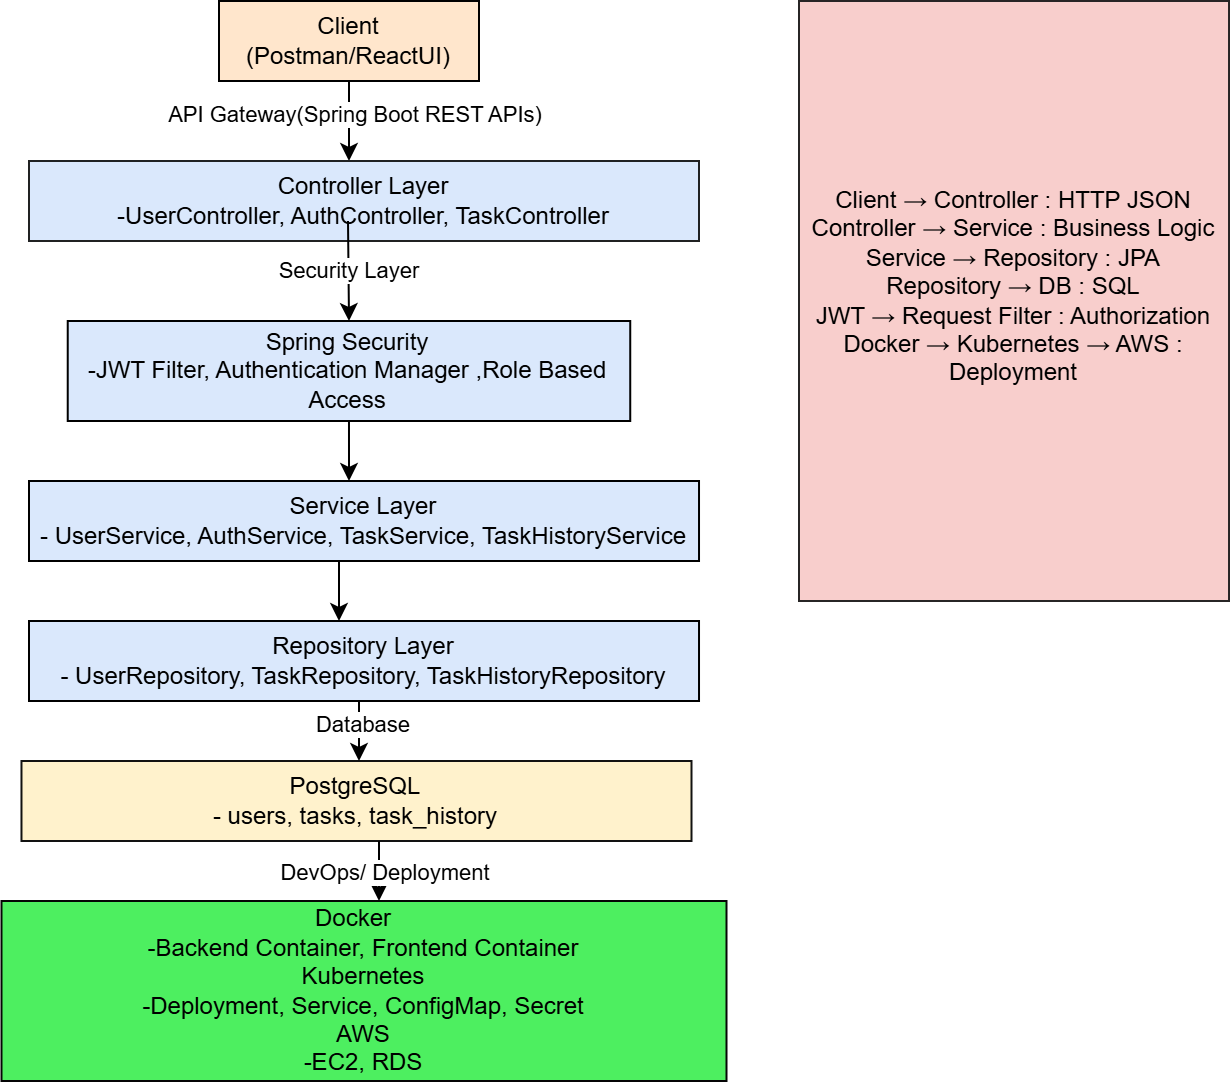

The diagram above was exported from draw.io. Its source (the exported page's mxGraphModel, read from the mxfile embedded in the PNG):
<mxGraphModel dx="872" dy="537" grid="1" gridSize="10" guides="1" tooltips="1" connect="1" arrows="1" fold="1" page="1" pageScale="1" pageWidth="850" pageHeight="1100" math="0" shadow="0">
  <root>
    <mxCell id="0" />
    <mxCell id="1" parent="0" />
    <mxCell id="NCO_COytzOeVEa5gGASa-1" parent="1" style="rounded=0;whiteSpace=wrap;html=1;fillColor=#ffe6cc;strokeColor=light-dark(#000000,#996500);" value="Client&lt;div&gt;(Postman/ReactUI)&lt;/div&gt;" vertex="1">
      <mxGeometry height="40" width="130" x="320" y="20" as="geometry" />
    </mxCell>
    <mxCell id="NCO_COytzOeVEa5gGASa-2" edge="1" parent="1" source="NCO_COytzOeVEa5gGASa-1" style="endArrow=classic;html=1;rounded=0;exitX=0.5;exitY=1;exitDx=0;exitDy=0;" value="">
      <mxGeometry height="50" relative="1" width="50" as="geometry">
        <mxPoint x="384.5" y="90" as="sourcePoint" />
        <mxPoint x="385" y="100" as="targetPoint" />
      </mxGeometry>
    </mxCell>
    <mxCell id="NCO_COytzOeVEa5gGASa-4" connectable="0" parent="NCO_COytzOeVEa5gGASa-2" style="edgeLabel;html=1;align=center;verticalAlign=middle;resizable=0;points=[];" value="API Gateway(Spring Boot REST APIs)" vertex="1">
      <mxGeometry relative="1" x="-0.2" y="2" as="geometry">
        <mxPoint as="offset" />
      </mxGeometry>
    </mxCell>
    <mxCell id="NCO_COytzOeVEa5gGASa-3" parent="1" style="rounded=0;whiteSpace=wrap;html=1;fillColor=#dae8fc;strokeColor=light-dark(#202122, #5c79a3);" value="Controller Layer&lt;div&gt;-UserController,&amp;nbsp;&lt;span style=&quot;background-color: transparent; color: light-dark(rgb(0, 0, 0), rgb(255, 255, 255));&quot;&gt;AuthController,&amp;nbsp;&lt;/span&gt;&lt;span style=&quot;background-color: transparent; color: light-dark(rgb(0, 0, 0), rgb(255, 255, 255));&quot;&gt;TaskController&lt;/span&gt;&lt;/div&gt;" vertex="1">
      <mxGeometry height="40" width="335" x="225" y="100" as="geometry" />
    </mxCell>
    <mxCell id="NCO_COytzOeVEa5gGASa-6" parent="1" style="rounded=0;whiteSpace=wrap;html=1;fillColor=#dae8fc;strokeColor=#000000;" value="Spring Security&lt;div&gt;-JWT Filter,&amp;nbsp;&lt;span style=&quot;background-color: transparent; color: light-dark(rgb(0, 0, 0), rgb(255, 255, 255));&quot;&gt;Authentication Manager ,&lt;/span&gt;&lt;span style=&quot;background-color: transparent; color: light-dark(rgb(0, 0, 0), rgb(255, 255, 255));&quot;&gt;Role Based Access&lt;/span&gt;&lt;/div&gt;" vertex="1">
      <mxGeometry height="50" width="281.25" x="244.37" y="180" as="geometry" />
    </mxCell>
    <mxCell id="NCO_COytzOeVEa5gGASa-8" edge="1" parent="1" source="NCO_COytzOeVEa5gGASa-6" style="endArrow=classic;html=1;rounded=0;exitX=0.5;exitY=1;exitDx=0;exitDy=0;" value="">
      <mxGeometry height="50" relative="1" width="50" as="geometry">
        <mxPoint x="400" y="310" as="sourcePoint" />
        <mxPoint x="385" y="260" as="targetPoint" />
      </mxGeometry>
    </mxCell>
    <mxCell id="NCO_COytzOeVEa5gGASa-9" parent="1" style="rounded=0;whiteSpace=wrap;html=1;fillColor=#dae8fc;strokeColor=#000000;" value="Service Layer&lt;div&gt;- UserService,&amp;nbsp;&lt;span style=&quot;background-color: transparent; color: light-dark(rgb(0, 0, 0), rgb(255, 255, 255));&quot;&gt;AuthService,&amp;nbsp;&lt;/span&gt;&lt;span style=&quot;background-color: transparent; color: light-dark(rgb(0, 0, 0), rgb(255, 255, 255));&quot;&gt;TaskService,&amp;nbsp;&lt;/span&gt;&lt;span style=&quot;background-color: transparent; color: light-dark(rgb(0, 0, 0), rgb(255, 255, 255));&quot;&gt;TaskHistoryService&lt;/span&gt;&lt;/div&gt;" vertex="1">
      <mxGeometry height="40" width="335.01" x="225" y="260" as="geometry" />
    </mxCell>
    <mxCell id="NCO_COytzOeVEa5gGASa-17" edge="1" parent="1" style="endArrow=classic;html=1;rounded=0;exitX=0.5;exitY=1;exitDx=0;exitDy=0;" value="">
      <mxGeometry height="50" relative="1" width="50" as="geometry">
        <mxPoint x="384.5" y="130" as="sourcePoint" />
        <mxPoint x="385" y="180" as="targetPoint" />
      </mxGeometry>
    </mxCell>
    <mxCell id="NCO_COytzOeVEa5gGASa-19" connectable="0" parent="NCO_COytzOeVEa5gGASa-17" style="edgeLabel;html=1;align=center;verticalAlign=middle;resizable=0;points=[];" value="Security Layer" vertex="1">
      <mxGeometry relative="1" x="0.0001" as="geometry">
        <mxPoint as="offset" />
      </mxGeometry>
    </mxCell>
    <mxCell id="NCO_COytzOeVEa5gGASa-20" parent="1" style="rounded=0;whiteSpace=wrap;html=1;fillColor=#fff2cc;strokeColor=light-dark(#121211, #6d5100);" value="PostgreSQL&lt;div&gt;- users, tasks, task_history&lt;/div&gt;" vertex="1">
      <mxGeometry height="40" width="335.01" x="221.24" y="400" as="geometry" />
    </mxCell>
    <mxCell id="NCO_COytzOeVEa5gGASa-21" parent="1" style="rounded=0;whiteSpace=wrap;html=1;fillColor=#dae8fc;strokeColor=#000000;" value="Repository Layer&lt;div&gt;- UserRepository, TaskRepository, TaskHistoryRepository&lt;/div&gt;" vertex="1">
      <mxGeometry height="40" width="335.01" x="225" y="330" as="geometry" />
    </mxCell>
    <mxCell id="NCO_COytzOeVEa5gGASa-22" parent="1" style="rounded=0;whiteSpace=wrap;html=1;fillColor=#f8cecc;strokeColor=light-dark(#272525, #d7817e);" value="&lt;div&gt;Client → Controller : HTTP JSON&lt;/div&gt;&lt;div&gt;Controller → Service : Business Logic&lt;/div&gt;&lt;div&gt;Service → Repository : JPA&lt;/div&gt;&lt;div&gt;Repository → DB : SQL&lt;/div&gt;&lt;div&gt;JWT → Request Filter : Authorization&lt;/div&gt;&lt;div&gt;Docker → Kubernetes → AWS : Deployment&lt;/div&gt;&lt;div&gt;&lt;br&gt;&lt;/div&gt;" vertex="1">
      <mxGeometry height="300" width="215.01" x="610" y="20" as="geometry" />
    </mxCell>
    <mxCell id="NCO_COytzOeVEa5gGASa-23" parent="1" style="rounded=0;whiteSpace=wrap;html=1;fillColor=light-dark(#4def60, #1f2f1e);strokeColor=light-dark(#050505, #446e2c);" value="Docker&amp;nbsp; &amp;nbsp;&lt;div&gt;-Backend Container, Frontend Container&lt;/div&gt;&lt;div&gt;Kubernetes&lt;/div&gt;&lt;div&gt;-Deployment, Service, ConfigMap, Secret&lt;/div&gt;&lt;div&gt;AWS&lt;/div&gt;&lt;div&gt;-EC2, RDS&lt;/div&gt;" vertex="1">
      <mxGeometry height="90" width="362.5" x="211.25" y="470" as="geometry" />
    </mxCell>
    <mxCell id="NCO_COytzOeVEa5gGASa-24" edge="1" parent="1" style="endArrow=classic;html=1;rounded=0;exitX=0.5;exitY=1;exitDx=0;exitDy=0;" value="">
      <mxGeometry height="50" relative="1" width="50" as="geometry">
        <mxPoint x="380" y="300" as="sourcePoint" />
        <mxPoint x="380" y="330" as="targetPoint" />
      </mxGeometry>
    </mxCell>
    <mxCell id="NCO_COytzOeVEa5gGASa-25" edge="1" parent="1" style="endArrow=classic;html=1;rounded=0;exitX=0.5;exitY=1;exitDx=0;exitDy=0;" value="">
      <mxGeometry height="50" relative="1" width="50" as="geometry">
        <mxPoint x="390" y="370" as="sourcePoint" />
        <mxPoint x="390" y="400" as="targetPoint" />
      </mxGeometry>
    </mxCell>
    <mxCell id="NCO_COytzOeVEa5gGASa-28" connectable="0" parent="NCO_COytzOeVEa5gGASa-25" style="edgeLabel;html=1;align=center;verticalAlign=middle;resizable=0;points=[];" value="Database" vertex="1">
      <mxGeometry relative="1" x="-0.2667" y="1" as="geometry">
        <mxPoint as="offset" />
      </mxGeometry>
    </mxCell>
    <mxCell id="NCO_COytzOeVEa5gGASa-26" edge="1" parent="1" style="endArrow=classic;html=1;rounded=0;exitX=0.5;exitY=1;exitDx=0;exitDy=0;" value="">
      <mxGeometry height="50" relative="1" width="50" as="geometry">
        <mxPoint x="400" y="440" as="sourcePoint" />
        <mxPoint x="400" y="470" as="targetPoint" />
      </mxGeometry>
    </mxCell>
    <mxCell id="NCO_COytzOeVEa5gGASa-29" connectable="0" parent="NCO_COytzOeVEa5gGASa-26" style="edgeLabel;html=1;align=center;verticalAlign=middle;resizable=0;points=[];" value="DevOps/ Deployment" vertex="1">
      <mxGeometry relative="1" y="2" as="geometry">
        <mxPoint as="offset" />
      </mxGeometry>
    </mxCell>
  </root>
</mxGraphModel>